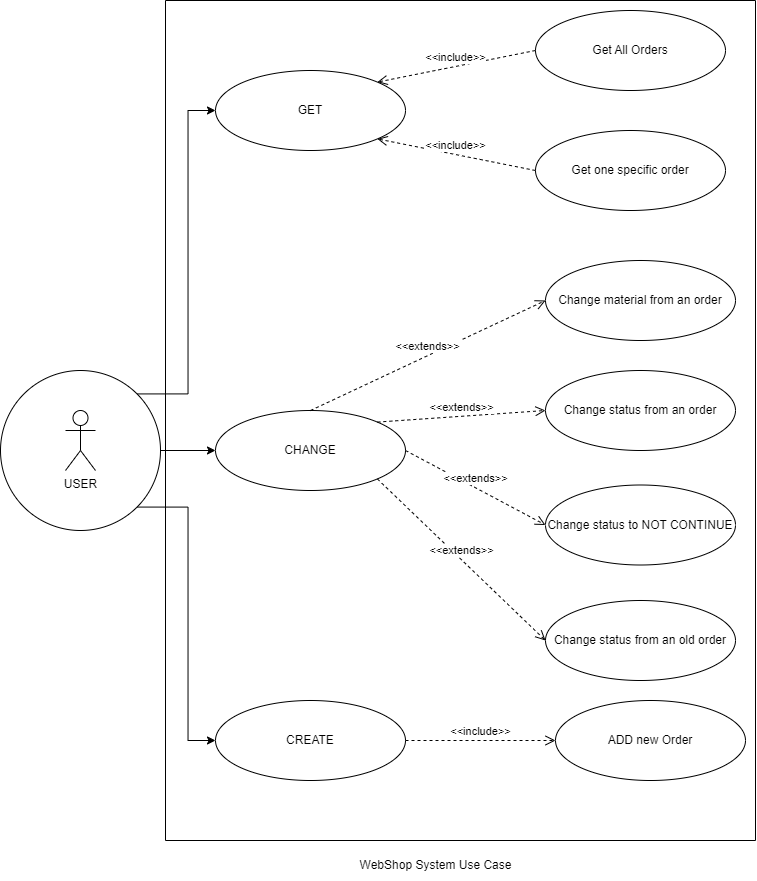

The diagram above was exported from draw.io. Its source (the exported page's mxGraphModel, read from the mxfile embedded in the PNG):
<mxGraphModel dx="1315" dy="1088" grid="1" gridSize="10" guides="1" tooltips="1" connect="1" arrows="1" fold="1" page="1" pageScale="1" pageWidth="827" pageHeight="1169" math="0" shadow="0">
  <root>
    <mxCell id="0" />
    <mxCell id="1" parent="0" />
    <mxCell id="nsoK8O9HLce9SN2R7k7i-1" value="USER" style="shape=umlActor;verticalLabelPosition=bottom;verticalAlign=top;html=1;outlineConnect=0;" parent="1" vertex="1">
      <mxGeometry x="120" y="430" width="30" height="60" as="geometry" />
    </mxCell>
    <mxCell id="XL5VLUNCrRlvW72Qk_xB-4" style="edgeStyle=orthogonalEdgeStyle;rounded=0;orthogonalLoop=1;jettySize=auto;html=1;exitX=1;exitY=0;exitDx=0;exitDy=0;entryX=0;entryY=0.5;entryDx=0;entryDy=0;" edge="1" parent="1" source="nsoK8O9HLce9SN2R7k7i-2" target="XL5VLUNCrRlvW72Qk_xB-1">
      <mxGeometry relative="1" as="geometry" />
    </mxCell>
    <mxCell id="XL5VLUNCrRlvW72Qk_xB-6" style="edgeStyle=orthogonalEdgeStyle;rounded=0;orthogonalLoop=1;jettySize=auto;html=1;exitX=1;exitY=1;exitDx=0;exitDy=0;entryX=0;entryY=0.5;entryDx=0;entryDy=0;" edge="1" parent="1" source="nsoK8O9HLce9SN2R7k7i-2" target="XL5VLUNCrRlvW72Qk_xB-3">
      <mxGeometry relative="1" as="geometry" />
    </mxCell>
    <mxCell id="XL5VLUNCrRlvW72Qk_xB-7" style="edgeStyle=orthogonalEdgeStyle;rounded=0;orthogonalLoop=1;jettySize=auto;html=1;exitX=1;exitY=0.5;exitDx=0;exitDy=0;entryX=0;entryY=0.5;entryDx=0;entryDy=0;" edge="1" parent="1" source="nsoK8O9HLce9SN2R7k7i-2" target="XL5VLUNCrRlvW72Qk_xB-2">
      <mxGeometry relative="1" as="geometry" />
    </mxCell>
    <mxCell id="nsoK8O9HLce9SN2R7k7i-2" value="" style="ellipse;whiteSpace=wrap;html=1;aspect=fixed;fillColor=none;" parent="1" vertex="1">
      <mxGeometry x="55" y="390" width="160" height="160" as="geometry" />
    </mxCell>
    <mxCell id="nsoK8O9HLce9SN2R7k7i-3" value="Get All Orders" style="ellipse;whiteSpace=wrap;html=1;" parent="1" vertex="1">
      <mxGeometry x="590" y="30" width="190" height="80" as="geometry" />
    </mxCell>
    <mxCell id="nsoK8O9HLce9SN2R7k7i-4" value="Get one specific order" style="ellipse;whiteSpace=wrap;html=1;" parent="1" vertex="1">
      <mxGeometry x="590" y="150" width="190" height="80" as="geometry" />
    </mxCell>
    <mxCell id="nsoK8O9HLce9SN2R7k7i-5" value="Change material from an order" style="ellipse;whiteSpace=wrap;html=1;" parent="1" vertex="1">
      <mxGeometry x="600" y="280" width="190" height="80" as="geometry" />
    </mxCell>
    <mxCell id="nsoK8O9HLce9SN2R7k7i-6" value="Change status from an order" style="ellipse;whiteSpace=wrap;html=1;" parent="1" vertex="1">
      <mxGeometry x="600" y="390" width="190" height="80" as="geometry" />
    </mxCell>
    <mxCell id="nsoK8O9HLce9SN2R7k7i-7" value="Change status to NOT CONTINUE" style="ellipse;whiteSpace=wrap;html=1;" parent="1" vertex="1">
      <mxGeometry x="600" y="504.5" width="190" height="80" as="geometry" />
    </mxCell>
    <mxCell id="nsoK8O9HLce9SN2R7k7i-8" value="Change status from an old order" style="ellipse;whiteSpace=wrap;html=1;" parent="1" vertex="1">
      <mxGeometry x="600" y="620" width="190" height="80" as="geometry" />
    </mxCell>
    <mxCell id="nsoK8O9HLce9SN2R7k7i-9" value="ADD new Order" style="ellipse;whiteSpace=wrap;html=1;" parent="1" vertex="1">
      <mxGeometry x="610" y="720" width="190" height="80" as="geometry" />
    </mxCell>
    <mxCell id="nsoK8O9HLce9SN2R7k7i-15" value="WebShop System Use Case" style="text;html=1;align=center;verticalAlign=middle;resizable=0;points=[];autosize=1;strokeColor=none;fillColor=none;" parent="1" vertex="1">
      <mxGeometry x="400" y="870" width="180" height="30" as="geometry" />
    </mxCell>
    <mxCell id="XL5VLUNCrRlvW72Qk_xB-1" value="GET" style="ellipse;whiteSpace=wrap;html=1;" vertex="1" parent="1">
      <mxGeometry x="270" y="90" width="190" height="80" as="geometry" />
    </mxCell>
    <mxCell id="XL5VLUNCrRlvW72Qk_xB-2" value="CHANGE" style="ellipse;whiteSpace=wrap;html=1;" vertex="1" parent="1">
      <mxGeometry x="270" y="430" width="190" height="80" as="geometry" />
    </mxCell>
    <mxCell id="XL5VLUNCrRlvW72Qk_xB-3" value="CREATE" style="ellipse;whiteSpace=wrap;html=1;" vertex="1" parent="1">
      <mxGeometry x="270" y="720" width="190" height="80" as="geometry" />
    </mxCell>
    <mxCell id="XL5VLUNCrRlvW72Qk_xB-8" value="&amp;lt;&amp;lt;include&amp;gt;&amp;gt;" style="html=1;verticalAlign=bottom;endArrow=open;dashed=1;endSize=8;curved=0;rounded=0;exitX=0;exitY=0.5;exitDx=0;exitDy=0;entryX=1;entryY=0;entryDx=0;entryDy=0;" edge="1" parent="1" source="nsoK8O9HLce9SN2R7k7i-3" target="XL5VLUNCrRlvW72Qk_xB-1">
      <mxGeometry relative="1" as="geometry">
        <mxPoint x="454" y="50.00000000000003" as="sourcePoint" />
        <mxPoint x="374" y="50.00000000000003" as="targetPoint" />
      </mxGeometry>
    </mxCell>
    <mxCell id="XL5VLUNCrRlvW72Qk_xB-9" value="&amp;lt;&amp;lt;include&amp;gt;&amp;gt;" style="html=1;verticalAlign=bottom;endArrow=open;dashed=1;endSize=8;curved=0;rounded=0;exitX=0;exitY=0.5;exitDx=0;exitDy=0;entryX=1;entryY=1;entryDx=0;entryDy=0;" edge="1" parent="1" source="nsoK8O9HLce9SN2R7k7i-4" target="XL5VLUNCrRlvW72Qk_xB-1">
      <mxGeometry relative="1" as="geometry">
        <mxPoint x="528" y="240" as="sourcePoint" />
        <mxPoint x="370" y="272" as="targetPoint" />
      </mxGeometry>
    </mxCell>
    <mxCell id="XL5VLUNCrRlvW72Qk_xB-11" value="&amp;lt;&amp;lt;include&amp;gt;&amp;gt;" style="html=1;verticalAlign=bottom;endArrow=open;dashed=1;endSize=8;curved=0;rounded=0;exitX=1;exitY=0.5;exitDx=0;exitDy=0;entryX=0;entryY=0.5;entryDx=0;entryDy=0;" edge="1" parent="1" source="XL5VLUNCrRlvW72Qk_xB-3" target="nsoK8O9HLce9SN2R7k7i-9">
      <mxGeometry relative="1" as="geometry">
        <mxPoint x="554" y="730" as="sourcePoint" />
        <mxPoint x="396" y="698" as="targetPoint" />
      </mxGeometry>
    </mxCell>
    <mxCell id="XL5VLUNCrRlvW72Qk_xB-13" value="&amp;lt;&amp;lt;extends&amp;gt;&amp;gt;" style="html=1;verticalAlign=bottom;endArrow=open;dashed=1;endSize=8;curved=0;rounded=0;exitX=0.5;exitY=0;exitDx=0;exitDy=0;entryX=0;entryY=0.5;entryDx=0;entryDy=0;" edge="1" parent="1" source="XL5VLUNCrRlvW72Qk_xB-2" target="nsoK8O9HLce9SN2R7k7i-5">
      <mxGeometry relative="1" as="geometry">
        <mxPoint x="528" y="292" as="sourcePoint" />
        <mxPoint x="370" y="260" as="targetPoint" />
      </mxGeometry>
    </mxCell>
    <mxCell id="XL5VLUNCrRlvW72Qk_xB-14" value="&amp;lt;&amp;lt;extends&amp;gt;&amp;gt;" style="html=1;verticalAlign=bottom;endArrow=open;dashed=1;endSize=8;curved=0;rounded=0;exitX=1;exitY=0;exitDx=0;exitDy=0;entryX=0;entryY=0.5;entryDx=0;entryDy=0;" edge="1" parent="1" source="XL5VLUNCrRlvW72Qk_xB-2" target="nsoK8O9HLce9SN2R7k7i-6">
      <mxGeometry relative="1" as="geometry">
        <mxPoint x="330" y="640" as="sourcePoint" />
        <mxPoint x="565" y="530" as="targetPoint" />
      </mxGeometry>
    </mxCell>
    <mxCell id="XL5VLUNCrRlvW72Qk_xB-15" value="&amp;lt;&amp;lt;extends&amp;gt;&amp;gt;" style="html=1;verticalAlign=bottom;endArrow=open;dashed=1;endSize=8;curved=0;rounded=0;exitX=1;exitY=0.5;exitDx=0;exitDy=0;entryX=0;entryY=0.5;entryDx=0;entryDy=0;" edge="1" parent="1" source="XL5VLUNCrRlvW72Qk_xB-2" target="nsoK8O9HLce9SN2R7k7i-7">
      <mxGeometry relative="1" as="geometry">
        <mxPoint x="310" y="620" as="sourcePoint" />
        <mxPoint x="545" y="510" as="targetPoint" />
      </mxGeometry>
    </mxCell>
    <mxCell id="XL5VLUNCrRlvW72Qk_xB-16" value="&amp;lt;&amp;lt;extends&amp;gt;&amp;gt;" style="html=1;verticalAlign=bottom;endArrow=open;dashed=1;endSize=8;curved=0;rounded=0;exitX=1;exitY=1;exitDx=0;exitDy=0;entryX=0;entryY=0.5;entryDx=0;entryDy=0;" edge="1" parent="1" source="XL5VLUNCrRlvW72Qk_xB-2" target="nsoK8O9HLce9SN2R7k7i-8">
      <mxGeometry relative="1" as="geometry">
        <mxPoint x="290" y="670" as="sourcePoint" />
        <mxPoint x="525" y="560" as="targetPoint" />
      </mxGeometry>
    </mxCell>
    <mxCell id="XL5VLUNCrRlvW72Qk_xB-17" value="" style="swimlane;startSize=0;" vertex="1" parent="1">
      <mxGeometry x="220" y="20" width="590" height="840" as="geometry" />
    </mxCell>
  </root>
</mxGraphModel>